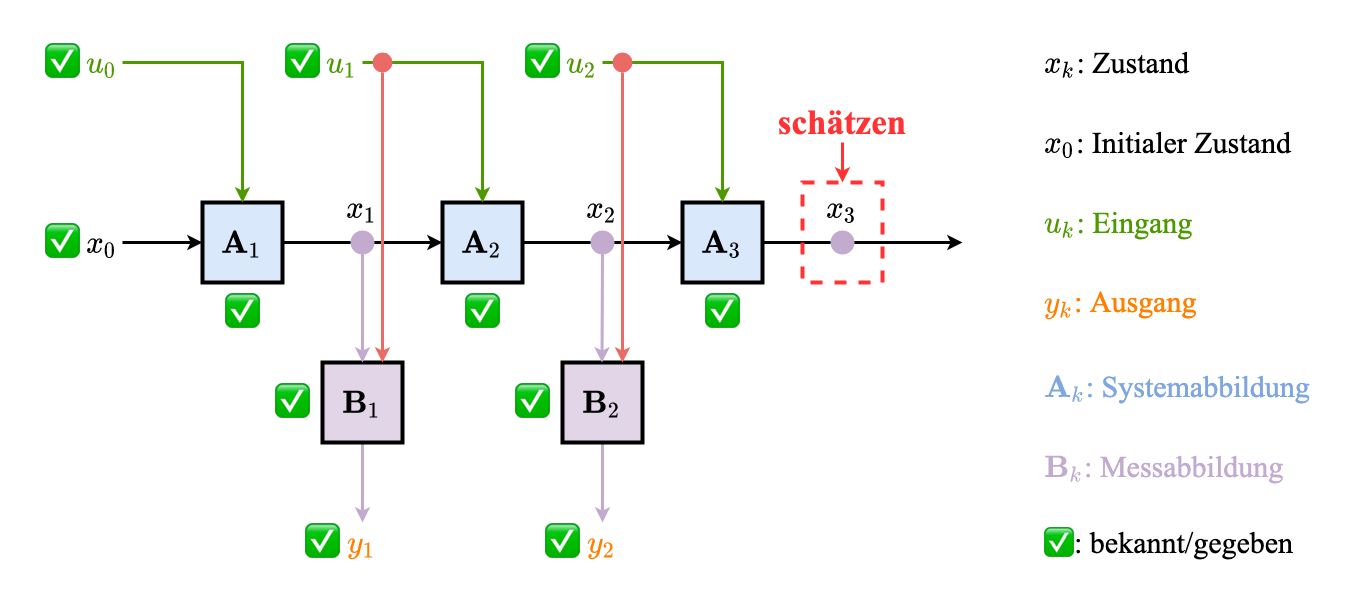

The diagram above was exported from draw.io. Its source (the exported page's mxGraphModel, read from the mxfile embedded in the PNG):
<mxGraphModel dx="2066" dy="1129" grid="1" gridSize="10" guides="1" tooltips="1" connect="1" arrows="1" fold="1" page="1" pageScale="1" pageWidth="3300" pageHeight="2339" math="1" shadow="0">
  <root>
    <mxCell id="zRwanIx5m5XILYE2nD6l-0" />
    <mxCell id="zRwanIx5m5XILYE2nD6l-1" parent="zRwanIx5m5XILYE2nD6l-0" />
    <mxCell id="hRKhtD1-EZHLL8ydeGYz-16" value="" style="rounded=0;whiteSpace=wrap;html=1;dashed=1;fontFamily=Times New Roman;fontSize=35;fontColor=#FF3333;strokeColor=none;strokeWidth=4;fillColor=none;" vertex="1" parent="zRwanIx5m5XILYE2nD6l-1">
      <mxGeometry x="520" y="280" width="1320" height="600" as="geometry" />
    </mxCell>
    <mxCell id="zRwanIx5m5XILYE2nD6l-3" style="edgeStyle=orthogonalEdgeStyle;curved=1;rounded=0;orthogonalLoop=1;jettySize=auto;html=1;entryX=0;entryY=0.5;entryDx=0;entryDy=0;fontFamily=Times New Roman;fontSize=30;strokeWidth=3;startArrow=none;" edge="1" parent="zRwanIx5m5XILYE2nD6l-1" source="zRwanIx5m5XILYE2nD6l-24" target="zRwanIx5m5XILYE2nD6l-6">
      <mxGeometry relative="1" as="geometry" />
    </mxCell>
    <mxCell id="zRwanIx5m5XILYE2nD6l-4" value="\(\mathbf{A}_1\)" style="whiteSpace=wrap;html=1;aspect=fixed;fontFamily=Times New Roman;fontSize=30;strokeWidth=4;fillColor=#dae8fc;strokeColor=default;" vertex="1" parent="zRwanIx5m5XILYE2nD6l-1">
      <mxGeometry x="720" y="480" width="80" height="80" as="geometry" />
    </mxCell>
    <mxCell id="zRwanIx5m5XILYE2nD6l-5" style="edgeStyle=orthogonalEdgeStyle;curved=1;rounded=0;orthogonalLoop=1;jettySize=auto;html=1;entryX=0;entryY=0.5;entryDx=0;entryDy=0;fontFamily=Times New Roman;fontSize=30;strokeWidth=3;" edge="1" parent="zRwanIx5m5XILYE2nD6l-1" source="zRwanIx5m5XILYE2nD6l-6" target="zRwanIx5m5XILYE2nD6l-8">
      <mxGeometry relative="1" as="geometry" />
    </mxCell>
    <mxCell id="zRwanIx5m5XILYE2nD6l-6" value="\(\mathbf{A}_2\)" style="whiteSpace=wrap;html=1;aspect=fixed;fontFamily=Times New Roman;fontSize=30;strokeWidth=4;fillColor=#dae8fc;strokeColor=default;fontColor=default;" vertex="1" parent="zRwanIx5m5XILYE2nD6l-1">
      <mxGeometry x="960" y="480" width="80" height="80" as="geometry" />
    </mxCell>
    <mxCell id="zRwanIx5m5XILYE2nD6l-7" style="edgeStyle=orthogonalEdgeStyle;curved=1;rounded=0;orthogonalLoop=1;jettySize=auto;html=1;fontFamily=Times New Roman;fontSize=30;strokeWidth=3;startArrow=none;" edge="1" parent="zRwanIx5m5XILYE2nD6l-1" source="zRwanIx5m5XILYE2nD6l-27">
      <mxGeometry relative="1" as="geometry">
        <mxPoint x="1480" y="520" as="targetPoint" />
      </mxGeometry>
    </mxCell>
    <mxCell id="zRwanIx5m5XILYE2nD6l-8" value="\(\mathbf{&lt;br&gt;A}_3\)" style="whiteSpace=wrap;html=1;aspect=fixed;fontFamily=Times New Roman;fontSize=30;strokeWidth=4;fillColor=#dae8fc;strokeColor=default;fontColor=default;" vertex="1" parent="zRwanIx5m5XILYE2nD6l-1">
      <mxGeometry x="1200" y="480" width="80" height="80" as="geometry" />
    </mxCell>
    <mxCell id="zRwanIx5m5XILYE2nD6l-9" style="edgeStyle=orthogonalEdgeStyle;curved=1;rounded=0;orthogonalLoop=1;jettySize=auto;html=1;entryX=0;entryY=0.5;entryDx=0;entryDy=0;fontFamily=Times New Roman;fontSize=30;strokeWidth=3;" edge="1" parent="zRwanIx5m5XILYE2nD6l-1" source="zRwanIx5m5XILYE2nD6l-10" target="zRwanIx5m5XILYE2nD6l-4">
      <mxGeometry relative="1" as="geometry" />
    </mxCell>
    <mxCell id="zRwanIx5m5XILYE2nD6l-10" value="\(x_0\)" style="text;html=1;strokeColor=none;fillColor=none;align=center;verticalAlign=middle;whiteSpace=wrap;rounded=0;fontFamily=Times New Roman;fontSize=30;" vertex="1" parent="zRwanIx5m5XILYE2nD6l-1">
      <mxGeometry x="600" y="480" width="40" height="80" as="geometry" />
    </mxCell>
    <mxCell id="zRwanIx5m5XILYE2nD6l-11" style="edgeStyle=orthogonalEdgeStyle;curved=1;rounded=0;orthogonalLoop=1;jettySize=auto;html=1;entryX=0.5;entryY=0;entryDx=0;entryDy=0;fontFamily=Times New Roman;fontSize=30;fontColor=#C3ABD0;strokeWidth=3;strokeColor=#C3ABD0;" edge="1" parent="zRwanIx5m5XILYE2nD6l-1" source="zRwanIx5m5XILYE2nD6l-12" target="zRwanIx5m5XILYE2nD6l-17">
      <mxGeometry relative="1" as="geometry" />
    </mxCell>
    <mxCell id="zRwanIx5m5XILYE2nD6l-12" value="\(\mathbf{B}_1\)" style="whiteSpace=wrap;html=1;aspect=fixed;fontFamily=Times New Roman;fontSize=30;strokeWidth=4;fillColor=#e1d5e7;strokeColor=default;" vertex="1" parent="zRwanIx5m5XILYE2nD6l-1">
      <mxGeometry x="840" y="640" width="80" height="80" as="geometry" />
    </mxCell>
    <mxCell id="zRwanIx5m5XILYE2nD6l-13" style="edgeStyle=orthogonalEdgeStyle;curved=1;rounded=0;orthogonalLoop=1;jettySize=auto;html=1;fontFamily=Times New Roman;fontSize=30;fontColor=#C3ABD0;strokeWidth=3;strokeColor=#C3ABD0;" edge="1" parent="zRwanIx5m5XILYE2nD6l-1" source="zRwanIx5m5XILYE2nD6l-14" target="zRwanIx5m5XILYE2nD6l-18">
      <mxGeometry relative="1" as="geometry" />
    </mxCell>
    <mxCell id="zRwanIx5m5XILYE2nD6l-14" value="\(\mathbf{B}_2\)" style="whiteSpace=wrap;html=1;aspect=fixed;fontFamily=Times New Roman;fontSize=30;strokeWidth=4;fillColor=#e1d5e7;strokeColor=default;fontColor=default;" vertex="1" parent="zRwanIx5m5XILYE2nD6l-1">
      <mxGeometry x="1080" y="640" width="80" height="80" as="geometry" />
    </mxCell>
    <mxCell id="zRwanIx5m5XILYE2nD6l-17" value="\(y_1\)" style="text;html=1;strokeColor=none;fillColor=none;align=center;verticalAlign=middle;whiteSpace=wrap;rounded=0;fontFamily=Times New Roman;fontSize=30;fontColor=#FF8000;" vertex="1" parent="zRwanIx5m5XILYE2nD6l-1">
      <mxGeometry x="840" y="800" width="80" height="40" as="geometry" />
    </mxCell>
    <mxCell id="zRwanIx5m5XILYE2nD6l-18" value="\(y_2\)" style="text;html=1;strokeColor=none;fillColor=none;align=center;verticalAlign=middle;whiteSpace=wrap;rounded=0;fontFamily=Times New Roman;fontSize=30;fontColor=#FF8000;" vertex="1" parent="zRwanIx5m5XILYE2nD6l-1">
      <mxGeometry x="1080" y="800" width="80" height="40" as="geometry" />
    </mxCell>
    <mxCell id="zRwanIx5m5XILYE2nD6l-20" value="" style="endArrow=classic;html=1;rounded=0;fontFamily=Times New Roman;fontSize=30;fontColor=#C3ABD0;strokeColor=#C3ABD0;strokeWidth=3;curved=1;entryX=0.5;entryY=0;entryDx=0;entryDy=0;" edge="1" parent="zRwanIx5m5XILYE2nD6l-1" target="zRwanIx5m5XILYE2nD6l-12">
      <mxGeometry width="50" height="50" relative="1" as="geometry">
        <mxPoint x="880" y="520" as="sourcePoint" />
        <mxPoint x="920" y="260" as="targetPoint" />
      </mxGeometry>
    </mxCell>
    <mxCell id="zRwanIx5m5XILYE2nD6l-21" value="" style="endArrow=classic;html=1;rounded=0;fontFamily=Times New Roman;fontSize=30;fontColor=#C3ABD0;strokeColor=#C3ABD0;strokeWidth=3;curved=1;entryX=0.5;entryY=0;entryDx=0;entryDy=0;startArrow=none;" edge="1" parent="zRwanIx5m5XILYE2nD6l-1" source="zRwanIx5m5XILYE2nD6l-28">
      <mxGeometry width="50" height="50" relative="1" as="geometry">
        <mxPoint x="1119.5" y="520" as="sourcePoint" />
        <mxPoint x="1119.5" y="640" as="targetPoint" />
      </mxGeometry>
    </mxCell>
    <mxCell id="zRwanIx5m5XILYE2nD6l-23" value="" style="edgeStyle=orthogonalEdgeStyle;curved=1;rounded=0;orthogonalLoop=1;jettySize=auto;html=1;entryX=0;entryY=0.5;entryDx=0;entryDy=0;fontFamily=Times New Roman;fontSize=30;strokeWidth=3;endArrow=none;" edge="1" parent="zRwanIx5m5XILYE2nD6l-1" source="zRwanIx5m5XILYE2nD6l-4" target="zRwanIx5m5XILYE2nD6l-24">
      <mxGeometry relative="1" as="geometry">
        <mxPoint x="800" y="520" as="sourcePoint" />
        <mxPoint x="960" y="520" as="targetPoint" />
      </mxGeometry>
    </mxCell>
    <mxCell id="zRwanIx5m5XILYE2nD6l-24" value="" style="ellipse;whiteSpace=wrap;html=1;aspect=fixed;fontFamily=Times New Roman;fontSize=30;fontColor=#C3ABD0;strokeColor=#C3ABD0;strokeWidth=4;fillColor=#C3ABD0;" vertex="1" parent="zRwanIx5m5XILYE2nD6l-1">
      <mxGeometry x="870" y="510" width="20" height="20" as="geometry" />
    </mxCell>
    <mxCell id="zRwanIx5m5XILYE2nD6l-25" value="" style="endArrow=none;html=1;rounded=0;fontFamily=Times New Roman;fontSize=30;fontColor=#C3ABD0;strokeColor=#C3ABD0;strokeWidth=3;curved=1;entryX=0.5;entryY=0;entryDx=0;entryDy=0;" edge="1" parent="zRwanIx5m5XILYE2nD6l-1" target="zRwanIx5m5XILYE2nD6l-28">
      <mxGeometry width="50" height="50" relative="1" as="geometry">
        <mxPoint x="1119.5" y="520" as="sourcePoint" />
        <mxPoint x="1119.5" y="640" as="targetPoint" />
      </mxGeometry>
    </mxCell>
    <mxCell id="zRwanIx5m5XILYE2nD6l-26" value="" style="edgeStyle=orthogonalEdgeStyle;curved=1;rounded=0;orthogonalLoop=1;jettySize=auto;html=1;fontFamily=Times New Roman;fontSize=30;strokeWidth=3;endArrow=none;" edge="1" parent="zRwanIx5m5XILYE2nD6l-1" source="zRwanIx5m5XILYE2nD6l-8" target="zRwanIx5m5XILYE2nD6l-27">
      <mxGeometry relative="1" as="geometry">
        <mxPoint x="1480" y="520" as="targetPoint" />
        <mxPoint x="1280" y="520" as="sourcePoint" />
      </mxGeometry>
    </mxCell>
    <mxCell id="zRwanIx5m5XILYE2nD6l-27" value="" style="ellipse;whiteSpace=wrap;html=1;aspect=fixed;fontFamily=Times New Roman;fontSize=30;fontColor=#C3ABD0;strokeColor=#C3ABD0;strokeWidth=4;fillColor=#C3ABD0;" vertex="1" parent="zRwanIx5m5XILYE2nD6l-1">
      <mxGeometry x="1350" y="510" width="20" height="20" as="geometry" />
    </mxCell>
    <mxCell id="zRwanIx5m5XILYE2nD6l-28" value="" style="ellipse;whiteSpace=wrap;html=1;aspect=fixed;fontFamily=Times New Roman;fontSize=30;fontColor=#C3ABD0;strokeColor=#C3ABD0;strokeWidth=4;fillColor=#C3ABD0;" vertex="1" parent="zRwanIx5m5XILYE2nD6l-1">
      <mxGeometry x="1110" y="510" width="20" height="20" as="geometry" />
    </mxCell>
    <mxCell id="zRwanIx5m5XILYE2nD6l-29" style="edgeStyle=orthogonalEdgeStyle;rounded=0;orthogonalLoop=1;jettySize=auto;html=1;entryX=0.5;entryY=0;entryDx=0;entryDy=0;fontFamily=Times New Roman;fontSize=30;fontColor=#00994D;strokeColor=#4D9900;strokeWidth=3;" edge="1" parent="zRwanIx5m5XILYE2nD6l-1" source="zRwanIx5m5XILYE2nD6l-30" target="zRwanIx5m5XILYE2nD6l-4">
      <mxGeometry relative="1" as="geometry" />
    </mxCell>
    <mxCell id="zRwanIx5m5XILYE2nD6l-30" value="\(u_0\)" style="text;html=1;strokeColor=none;fillColor=none;align=center;verticalAlign=middle;whiteSpace=wrap;rounded=0;fontFamily=Times New Roman;fontSize=30;fontColor=#4D9900;" vertex="1" parent="zRwanIx5m5XILYE2nD6l-1">
      <mxGeometry x="600" y="320" width="40" height="40" as="geometry" />
    </mxCell>
    <mxCell id="zRwanIx5m5XILYE2nD6l-31" style="edgeStyle=orthogonalEdgeStyle;rounded=0;orthogonalLoop=1;jettySize=auto;html=1;entryX=0.5;entryY=0;entryDx=0;entryDy=0;fontFamily=Times New Roman;fontSize=30;fontColor=#4D9900;strokeColor=#4D9900;strokeWidth=3;" edge="1" parent="zRwanIx5m5XILYE2nD6l-1" source="zRwanIx5m5XILYE2nD6l-32" target="zRwanIx5m5XILYE2nD6l-6">
      <mxGeometry relative="1" as="geometry" />
    </mxCell>
    <mxCell id="zRwanIx5m5XILYE2nD6l-32" value="\(u_1\)" style="text;html=1;strokeColor=none;fillColor=none;align=center;verticalAlign=middle;whiteSpace=wrap;rounded=0;fontFamily=Times New Roman;fontSize=30;fontColor=#4D9900;" vertex="1" parent="zRwanIx5m5XILYE2nD6l-1">
      <mxGeometry x="840" y="320" width="40" height="40" as="geometry" />
    </mxCell>
    <mxCell id="zRwanIx5m5XILYE2nD6l-33" style="edgeStyle=orthogonalEdgeStyle;rounded=0;orthogonalLoop=1;jettySize=auto;html=1;entryX=0.5;entryY=0;entryDx=0;entryDy=0;fontFamily=Times New Roman;fontSize=30;fontColor=#4D9900;strokeColor=#4D9900;strokeWidth=3;" edge="1" parent="zRwanIx5m5XILYE2nD6l-1" source="zRwanIx5m5XILYE2nD6l-34" target="zRwanIx5m5XILYE2nD6l-8">
      <mxGeometry relative="1" as="geometry" />
    </mxCell>
    <mxCell id="zRwanIx5m5XILYE2nD6l-34" value="\(u_2\)" style="text;html=1;strokeColor=none;fillColor=none;align=center;verticalAlign=middle;whiteSpace=wrap;rounded=0;fontFamily=Times New Roman;fontSize=30;fontColor=#4D9900;" vertex="1" parent="zRwanIx5m5XILYE2nD6l-1">
      <mxGeometry x="1080" y="320" width="40" height="40" as="geometry" />
    </mxCell>
    <mxCell id="zRwanIx5m5XILYE2nD6l-41" value="" style="endArrow=classic;html=1;rounded=0;fontFamily=Times New Roman;fontSize=30;fontColor=#4D9900;strokeColor=#EA6B66;strokeWidth=3;entryX=0.75;entryY=0;entryDx=0;entryDy=0;startArrow=none;" edge="1" parent="zRwanIx5m5XILYE2nD6l-1" source="zRwanIx5m5XILYE2nD6l-43" target="zRwanIx5m5XILYE2nD6l-12">
      <mxGeometry width="50" height="50" relative="1" as="geometry">
        <mxPoint x="900" y="340" as="sourcePoint" />
        <mxPoint x="970" y="290" as="targetPoint" />
      </mxGeometry>
    </mxCell>
    <mxCell id="zRwanIx5m5XILYE2nD6l-42" value="" style="endArrow=none;html=1;rounded=0;fontFamily=Times New Roman;fontSize=30;fontColor=#4D9900;strokeColor=#EA6B66;strokeWidth=3;entryX=0.75;entryY=0;entryDx=0;entryDy=0;" edge="1" parent="zRwanIx5m5XILYE2nD6l-1" target="zRwanIx5m5XILYE2nD6l-43">
      <mxGeometry width="50" height="50" relative="1" as="geometry">
        <mxPoint x="900" y="340" as="sourcePoint" />
        <mxPoint x="900" y="640" as="targetPoint" />
      </mxGeometry>
    </mxCell>
    <mxCell id="zRwanIx5m5XILYE2nD6l-43" value="" style="ellipse;whiteSpace=wrap;html=1;aspect=fixed;fontFamily=Times New Roman;fontSize=30;fontColor=#C3ABD0;strokeColor=none;strokeWidth=4;fillColor=#EA6B66;" vertex="1" parent="zRwanIx5m5XILYE2nD6l-1">
      <mxGeometry x="890" y="330" width="20" height="20" as="geometry" />
    </mxCell>
    <mxCell id="zRwanIx5m5XILYE2nD6l-44" value="" style="ellipse;whiteSpace=wrap;html=1;aspect=fixed;fontFamily=Times New Roman;fontSize=30;fontColor=#C3ABD0;strokeColor=none;strokeWidth=4;fillColor=#EA6B66;" vertex="1" parent="zRwanIx5m5XILYE2nD6l-1">
      <mxGeometry x="1130" y="330" width="20" height="20" as="geometry" />
    </mxCell>
    <mxCell id="zRwanIx5m5XILYE2nD6l-45" value="" style="endArrow=classic;html=1;rounded=0;fontFamily=Times New Roman;fontSize=30;fontColor=#4D9900;strokeColor=#EA6B66;strokeWidth=3;entryX=0.75;entryY=0;entryDx=0;entryDy=0;startArrow=none;" edge="1" parent="zRwanIx5m5XILYE2nD6l-1" source="zRwanIx5m5XILYE2nD6l-44">
      <mxGeometry width="50" height="50" relative="1" as="geometry">
        <mxPoint x="1140" y="340" as="sourcePoint" />
        <mxPoint x="1140" y="640" as="targetPoint" />
      </mxGeometry>
    </mxCell>
    <mxCell id="zRwanIx5m5XILYE2nD6l-48" value="\(x_k\): Zustand" style="text;html=1;strokeColor=none;fillColor=none;align=left;verticalAlign=middle;whiteSpace=wrap;rounded=0;fontFamily=Times New Roman;fontSize=30;fontColor=#000000;" vertex="1" parent="zRwanIx5m5XILYE2nD6l-1">
      <mxGeometry x="1560" y="320" width="200" height="40" as="geometry" />
    </mxCell>
    <mxCell id="zRwanIx5m5XILYE2nD6l-49" value="\(x_0\): Initialer Zustand" style="text;html=1;strokeColor=none;fillColor=none;align=left;verticalAlign=middle;whiteSpace=wrap;rounded=0;fontFamily=Times New Roman;fontSize=30;fontColor=#000000;" vertex="1" parent="zRwanIx5m5XILYE2nD6l-1">
      <mxGeometry x="1560" y="400" width="280" height="40" as="geometry" />
    </mxCell>
    <mxCell id="zRwanIx5m5XILYE2nD6l-50" value="\(u_k\): Eingang" style="text;html=1;strokeColor=none;fillColor=none;align=left;verticalAlign=middle;whiteSpace=wrap;rounded=0;fontFamily=Times New Roman;fontSize=30;fontColor=#4D9900;" vertex="1" parent="zRwanIx5m5XILYE2nD6l-1">
      <mxGeometry x="1560" y="480" width="280" height="40" as="geometry" />
    </mxCell>
    <mxCell id="zRwanIx5m5XILYE2nD6l-51" value="\(y_k\): Ausgang" style="text;html=1;strokeColor=none;fillColor=none;align=left;verticalAlign=middle;whiteSpace=wrap;rounded=0;fontFamily=Times New Roman;fontSize=30;fontColor=#FF8000;" vertex="1" parent="zRwanIx5m5XILYE2nD6l-1">
      <mxGeometry x="1560" y="560" width="280" height="40" as="geometry" />
    </mxCell>
    <mxCell id="zRwanIx5m5XILYE2nD6l-52" value="&lt;div style=&quot;text-align: center;&quot;&gt;&lt;span style=&quot;background-color: initial;&quot;&gt;&lt;font&gt;\(\mathbf{A}_k\): Systemabbildung&lt;/font&gt;&lt;/span&gt;&lt;/div&gt;" style="text;whiteSpace=wrap;html=1;fontSize=30;fontFamily=Times New Roman;fontColor=#7EA6E0;" vertex="1" parent="zRwanIx5m5XILYE2nD6l-1">
      <mxGeometry x="1560" y="640" width="320" height="40" as="geometry" />
    </mxCell>
    <mxCell id="zRwanIx5m5XILYE2nD6l-53" value="&lt;div style=&quot;text-align: center;&quot;&gt;&lt;span style=&quot;background-color: initial;&quot;&gt;&lt;font&gt;\(\mathbf{B}_k\): Messabbildung&lt;/font&gt;&lt;/span&gt;&lt;/div&gt;" style="text;whiteSpace=wrap;html=1;fontSize=30;fontFamily=Times New Roman;fontColor=#C3ABD0;" vertex="1" parent="zRwanIx5m5XILYE2nD6l-1">
      <mxGeometry x="1560" y="720" width="320" height="40" as="geometry" />
    </mxCell>
    <mxCell id="zRwanIx5m5XILYE2nD6l-54" value="\(x_1\)" style="text;html=1;strokeColor=none;fillColor=none;align=center;verticalAlign=middle;whiteSpace=wrap;rounded=0;fontFamily=Times New Roman;fontSize=30;" vertex="1" parent="zRwanIx5m5XILYE2nD6l-1">
      <mxGeometry x="860" y="460" width="40" height="50" as="geometry" />
    </mxCell>
    <mxCell id="zRwanIx5m5XILYE2nD6l-55" value="\(x_2\)" style="text;html=1;strokeColor=none;fillColor=none;align=center;verticalAlign=middle;whiteSpace=wrap;rounded=0;fontFamily=Times New Roman;fontSize=30;" vertex="1" parent="zRwanIx5m5XILYE2nD6l-1">
      <mxGeometry x="1100" y="460" width="40" height="50" as="geometry" />
    </mxCell>
    <mxCell id="zRwanIx5m5XILYE2nD6l-56" value="\(x_3\)" style="text;html=1;strokeColor=none;fillColor=none;align=center;verticalAlign=middle;whiteSpace=wrap;rounded=0;fontFamily=Times New Roman;fontSize=30;" vertex="1" parent="zRwanIx5m5XILYE2nD6l-1">
      <mxGeometry x="1340" y="460" width="40" height="50" as="geometry" />
    </mxCell>
    <mxCell id="hRKhtD1-EZHLL8ydeGYz-1" style="edgeStyle=orthogonalEdgeStyle;rounded=0;orthogonalLoop=1;jettySize=auto;html=1;entryX=0.5;entryY=0;entryDx=0;entryDy=0;fontFamily=Times New Roman;fontSize=30;fontColor=#FF3333;strokeColor=#FF3333;strokeWidth=3;" edge="1" parent="zRwanIx5m5XILYE2nD6l-1" source="hRKhtD1-EZHLL8ydeGYz-0" target="zRwanIx5m5XILYE2nD6l-56">
      <mxGeometry relative="1" as="geometry" />
    </mxCell>
    <mxCell id="hRKhtD1-EZHLL8ydeGYz-0" value="schätzen" style="text;html=1;strokeColor=none;fillColor=none;align=center;verticalAlign=middle;whiteSpace=wrap;rounded=0;fontFamily=Times New Roman;fontSize=35;fontColor=#FF3333;fontStyle=1" vertex="1" parent="zRwanIx5m5XILYE2nD6l-1">
      <mxGeometry x="1280" y="380" width="160" height="40" as="geometry" />
    </mxCell>
    <mxCell id="hRKhtD1-EZHLL8ydeGYz-2" value="✅" style="text;html=1;strokeColor=none;fillColor=none;align=center;verticalAlign=middle;whiteSpace=wrap;rounded=0;fontFamily=Times New Roman;fontSize=35;fontColor=#FF3333;" vertex="1" parent="zRwanIx5m5XILYE2nD6l-1">
      <mxGeometry x="560" y="320" width="40" height="40" as="geometry" />
    </mxCell>
    <mxCell id="hRKhtD1-EZHLL8ydeGYz-3" value="✅" style="text;html=1;strokeColor=none;fillColor=none;align=center;verticalAlign=middle;whiteSpace=wrap;rounded=0;fontFamily=Times New Roman;fontSize=35;fontColor=#FF3333;" vertex="1" parent="zRwanIx5m5XILYE2nD6l-1">
      <mxGeometry x="560" y="500" width="40" height="40" as="geometry" />
    </mxCell>
    <mxCell id="hRKhtD1-EZHLL8ydeGYz-4" value="✅" style="text;html=1;strokeColor=none;fillColor=none;align=center;verticalAlign=middle;whiteSpace=wrap;rounded=0;fontFamily=Times New Roman;fontSize=35;fontColor=#FF3333;" vertex="1" parent="zRwanIx5m5XILYE2nD6l-1">
      <mxGeometry x="800" y="320" width="40" height="40" as="geometry" />
    </mxCell>
    <mxCell id="hRKhtD1-EZHLL8ydeGYz-5" value="✅" style="text;html=1;strokeColor=none;fillColor=none;align=center;verticalAlign=middle;whiteSpace=wrap;rounded=0;fontFamily=Times New Roman;fontSize=35;fontColor=#FF3333;" vertex="1" parent="zRwanIx5m5XILYE2nD6l-1">
      <mxGeometry x="790" y="660" width="40" height="40" as="geometry" />
    </mxCell>
    <mxCell id="hRKhtD1-EZHLL8ydeGYz-6" value="✅" style="text;html=1;strokeColor=none;fillColor=none;align=center;verticalAlign=middle;whiteSpace=wrap;rounded=0;fontFamily=Times New Roman;fontSize=35;fontColor=#FF3333;" vertex="1" parent="zRwanIx5m5XILYE2nD6l-1">
      <mxGeometry x="1030" y="660" width="40" height="40" as="geometry" />
    </mxCell>
    <mxCell id="hRKhtD1-EZHLL8ydeGYz-7" value="✅" style="text;html=1;strokeColor=none;fillColor=none;align=center;verticalAlign=middle;whiteSpace=wrap;rounded=0;fontFamily=Times New Roman;fontSize=35;fontColor=#FF3333;" vertex="1" parent="zRwanIx5m5XILYE2nD6l-1">
      <mxGeometry x="820" y="800" width="40" height="40" as="geometry" />
    </mxCell>
    <mxCell id="hRKhtD1-EZHLL8ydeGYz-8" value="✅" style="text;html=1;strokeColor=none;fillColor=none;align=center;verticalAlign=middle;whiteSpace=wrap;rounded=0;fontFamily=Times New Roman;fontSize=35;fontColor=#FF3333;" vertex="1" parent="zRwanIx5m5XILYE2nD6l-1">
      <mxGeometry x="1060" y="800" width="40" height="40" as="geometry" />
    </mxCell>
    <mxCell id="hRKhtD1-EZHLL8ydeGYz-9" value="✅" style="text;html=1;strokeColor=none;fillColor=none;align=center;verticalAlign=middle;whiteSpace=wrap;rounded=0;fontFamily=Times New Roman;fontSize=35;fontColor=#FF3333;" vertex="1" parent="zRwanIx5m5XILYE2nD6l-1">
      <mxGeometry x="1040" y="320" width="40" height="40" as="geometry" />
    </mxCell>
    <mxCell id="hRKhtD1-EZHLL8ydeGYz-10" value="✅" style="text;html=1;strokeColor=none;fillColor=none;align=center;verticalAlign=middle;whiteSpace=wrap;rounded=0;fontFamily=Times New Roman;fontSize=35;fontColor=#FF3333;" vertex="1" parent="zRwanIx5m5XILYE2nD6l-1">
      <mxGeometry x="740" y="570" width="40" height="40" as="geometry" />
    </mxCell>
    <mxCell id="hRKhtD1-EZHLL8ydeGYz-11" value="✅" style="text;html=1;strokeColor=none;fillColor=none;align=center;verticalAlign=middle;whiteSpace=wrap;rounded=0;fontFamily=Times New Roman;fontSize=35;fontColor=#FF3333;" vertex="1" parent="zRwanIx5m5XILYE2nD6l-1">
      <mxGeometry x="980" y="570" width="40" height="40" as="geometry" />
    </mxCell>
    <mxCell id="hRKhtD1-EZHLL8ydeGYz-12" value="✅" style="text;html=1;strokeColor=none;fillColor=none;align=center;verticalAlign=middle;whiteSpace=wrap;rounded=0;fontFamily=Times New Roman;fontSize=35;fontColor=#FF3333;" vertex="1" parent="zRwanIx5m5XILYE2nD6l-1">
      <mxGeometry x="1220" y="570" width="40" height="40" as="geometry" />
    </mxCell>
    <mxCell id="hRKhtD1-EZHLL8ydeGYz-13" value="" style="rounded=0;whiteSpace=wrap;html=1;fontFamily=Times New Roman;fontSize=35;fontColor=#FF3333;strokeColor=#FF3333;strokeWidth=4;fillColor=none;dashed=1;" vertex="1" parent="zRwanIx5m5XILYE2nD6l-1">
      <mxGeometry x="1320" y="460" width="80" height="100" as="geometry" />
    </mxCell>
    <mxCell id="hRKhtD1-EZHLL8ydeGYz-14" style="edgeStyle=orthogonalEdgeStyle;rounded=0;orthogonalLoop=1;jettySize=auto;html=1;exitX=0.5;exitY=1;exitDx=0;exitDy=0;fontFamily=Times New Roman;fontSize=35;fontColor=#FF3333;strokeColor=#FF3333;strokeWidth=3;" edge="1" parent="zRwanIx5m5XILYE2nD6l-1" source="hRKhtD1-EZHLL8ydeGYz-13" target="hRKhtD1-EZHLL8ydeGYz-13">
      <mxGeometry relative="1" as="geometry" />
    </mxCell>
    <mxCell id="hRKhtD1-EZHLL8ydeGYz-17" value="✅: bekannt/gegeben" style="text;html=1;strokeColor=none;fillColor=none;align=left;verticalAlign=middle;whiteSpace=wrap;rounded=0;fontFamily=Times New Roman;fontSize=30;fontColor=#000000;" vertex="1" parent="zRwanIx5m5XILYE2nD6l-1">
      <mxGeometry x="1560" y="800" width="280" height="40" as="geometry" />
    </mxCell>
  </root>
</mxGraphModel>